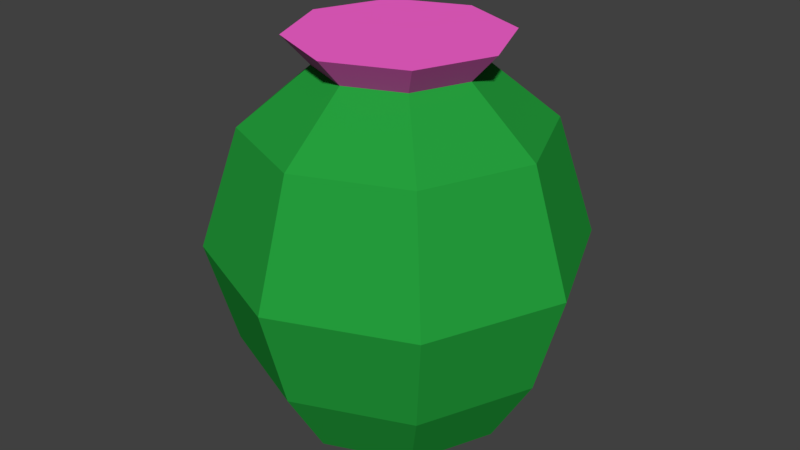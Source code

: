 # Source: Cactus_small_blossom.blend  (saved by Blender 2.79.0; exported with 4.5.12 LTS)
import bpy
from mathutils import Matrix  # noqa: F401  (used for matrix-valued properties, if any)

bpy.ops.wm.read_factory_settings(use_empty=True)
scene = bpy.context.scene
scene.name = 'Scene'

# ---- collections
col_collection_1 = bpy.data.collections.new('Collection 1'); scene.collection.children.link(col_collection_1)

# ---- materials (node trees are filled in below, after node groups)
mat_cactus = bpy.data.materials.new('Cactus')
mat_cactus.alpha_threshold = 0.0
mat_cactus.use_transparent_shadow = False
mat_cactus.diffuse_color = (0.0189, 0.3493, 0.04676, 1.0)
mat_cactus.roughness = 0.5
mat_cactus_blossom = bpy.data.materials.new('Cactus Blossom')
mat_cactus_blossom.alpha_threshold = 0.0
mat_cactus_blossom.use_transparent_shadow = False
mat_cactus_blossom.diffuse_color = (0.9639, 0.13, 0.6431, 1.0)
mat_cactus_blossom.roughness = 0.5

# ---- material node trees

# ---- world
world_world = bpy.data.worlds.new('World'); scene.world = world_world
world_world.color = (0.05088, 0.05088, 0.05088)
world_world.use_sun_shadow = False
world_world.sun_shadow_jitter_overblur = 0.0
world_world.cycles.sampling_method = 'MANUAL'

# ---- meshes
me_cylinder_004 = bpy.data.meshes.new('Cylinder.004')
me_cylinder_004.from_pydata([(-1.669e-09, 0.776, 0.03517), (0.0, 1.0, 2.035), (0.5487, 0.5487, 0.03517), (0.7071, 0.7071, 2.035), (0.776, -3.225e-08, 0.03517), (1.0, -4.371e-08, 2.035), (0.5487, -0.5487, 0.03517), (0.7071, -0.7071, 2.035), (-6.951e-08, -0.776, 0.03517), (-8.742e-08, -1.0, 2.035), (-0.5487, -0.5487, 0.03517), (-0.7071, -0.7071, 2.035), (-0.776, 1.092e-08, 0.03517), (-1.0, 1.192e-08, 2.035), (-0.5487, 0.5487, 0.03517), (-0.7071, 0.7071, 2.035), (0.3771, 0.3771, 2.417), (-8.412e-08, 0.5334, 2.417), (0.5334, -1.874e-08, 2.417), (0.3771, -0.3772, 2.417), (-1.307e-07, -0.5334, 2.417), (-0.3772, -0.3771, 2.417), (-0.5334, 1.094e-08, 2.417), (-0.3772, 0.3771, 2.417), (1.959e-09, 1.263, 1.228), (0.8931, 0.8931, 1.228), (1.263, -5.717e-08, 1.228), (0.8931, -0.8931, 1.228), (-1.085e-07, -1.263, 1.228), (-0.8931, -0.8931, 1.228), (-1.263, 1.31e-08, 1.228), (-0.8931, 0.8931, 1.228), (0.7563, 0.7563, 0.5352), (1.07, -4.931e-08, 0.5352), (0.7563, -0.7563, 0.5352), (-9.52e-08, -1.07, 0.5352), (-0.7563, -0.7563, 0.5352), (-1.07, 1.02e-08, 0.5352), (-0.7563, 0.7563, 0.5352), (-1.704e-09, 1.07, 0.5352), (0.5022, 0.5022, 2.609), (-7.495e-08, 0.7103, 2.609), (0.7103, -2.495e-08, 2.609), (0.5022, -0.5022, 2.609), (-1.37e-07, -0.7103, 2.609), (-0.5022, -0.5022, 2.609), (-0.7103, 1.456e-08, 2.609), (-0.5022, 0.5022, 2.609)], [], [(24, 1, 3, 25), (25, 3, 5, 26), (26, 5, 7, 27), (27, 7, 9, 28), (28, 9, 11, 29), (29, 11, 13, 30), (9, 7, 19, 20), (30, 13, 15, 31), (31, 15, 1, 24), (0, 2, 4, 6, 8, 10, 12, 14), (17, 23, 47, 41), (15, 13, 22, 23), (5, 3, 16, 18), (11, 9, 20, 21), (1, 15, 23, 17), (3, 1, 17, 16), (7, 5, 18, 19), (13, 11, 21, 22), (38, 31, 24, 39), (37, 30, 31, 38), (36, 29, 30, 37), (35, 28, 29, 36), (34, 27, 28, 35), (33, 26, 27, 34), (32, 25, 26, 33), (39, 24, 25, 32), (0, 39, 32, 2), (2, 32, 33, 4), (4, 33, 34, 6), (6, 34, 35, 8), (8, 35, 36, 10), (10, 36, 37, 12), (12, 37, 38, 14), (14, 38, 39, 0), (40, 41, 47, 46, 45, 44, 43, 42), (22, 21, 45, 46), (20, 19, 43, 44), (18, 16, 40, 42), (23, 22, 46, 47), (21, 20, 44, 45), (19, 18, 42, 43), (16, 17, 41, 40)])
me_cylinder_004.polygons.foreach_set('material_index', [0, 0, 0, 0, 0, 0, 0, 0, 0, 0, 1, 0, 0, 0, 0, 0, 0, 0, 0, 0, 0, 0, 0, 0, 0, 0, 0, 0, 0, 0, 0, 0, 0, 0, 1, 1, 1, 1, 1, 1, 1, 1])
me_cylinder_004.materials.append(mat_cactus)
me_cylinder_004.materials.append(mat_cactus_blossom)
me_cylinder_004.use_remesh_preserve_volume = False
me_cylinder_004.use_remesh_preserve_attributes = False
me_cylinder_004.use_mirror_vertex_groups = False
me_cylinder_004.update()

# ---- objects
ob_cylinder_003 = bpy.data.objects.new('Cylinder.003', me_cylinder_004)

# ---- transforms, parenting, visibility, modifiers, constraints
ob_cylinder_003.location = (0.0, 0.0, 0.0)
ob_cylinder_003.scale = (0.6121, 0.6121, 0.6121)
ob_cylinder_003.lineart.crease_threshold = 0.0

# ---- collection membership
col_collection_1.objects.link(ob_cylinder_003)

# ---- scene / render settings (as saved in the file)
scene.frame_start = 1; scene.frame_end = 250; scene.frame_set(1)
scene.render.engine = 'BLENDER_EEVEE_NEXT'
scene.render.resolution_percentage = 50
scene.render.dither_intensity = 0.0
scene.cycles.use_denoising = False
scene.cycles.samples = 128
scene.cycles.sampling_pattern = 'TABULATED_SOBOL'
scene.cycles.use_adaptive_sampling = False
scene.cycles.use_light_tree = False
scene.cycles.blur_glossy = 0.0
scene.cycles.sample_clamp_indirect = 0.0
scene.view_settings.view_transform = 'Standard'
bpy.context.view_layer.update()

# ---- added for rendering (the .blend has no active camera and no usable light): camera, sun
cam_auto = bpy.data.cameras.new('AutoCamera')
cam_auto.lens = 50.0
cam_auto.sensor_width = 36.0
cam_auto.clip_end = 1000.0
ob_auto_camera = bpy.data.objects.new('AutoCamera', cam_auto)
scene.collection.objects.link(ob_auto_camera)
ob_auto_camera.location = (2.49369, -2.99243, 2.80433)
ob_auto_camera.rotation_euler = (1.09748, -7.21219e-08, 0.694738)
scene.camera = ob_auto_camera
light_auto_sun = bpy.data.lights.new('AutoSun', 'SUN')
light_auto_sun.energy = 3.0
light_auto_sun.angle = 0.0523599
ob_auto_sun = bpy.data.objects.new('AutoSun', light_auto_sun)
scene.collection.objects.link(ob_auto_sun)
ob_auto_sun.rotation_euler = (0.872665, 0.174533, 0.523599)
bpy.context.view_layer.update()

